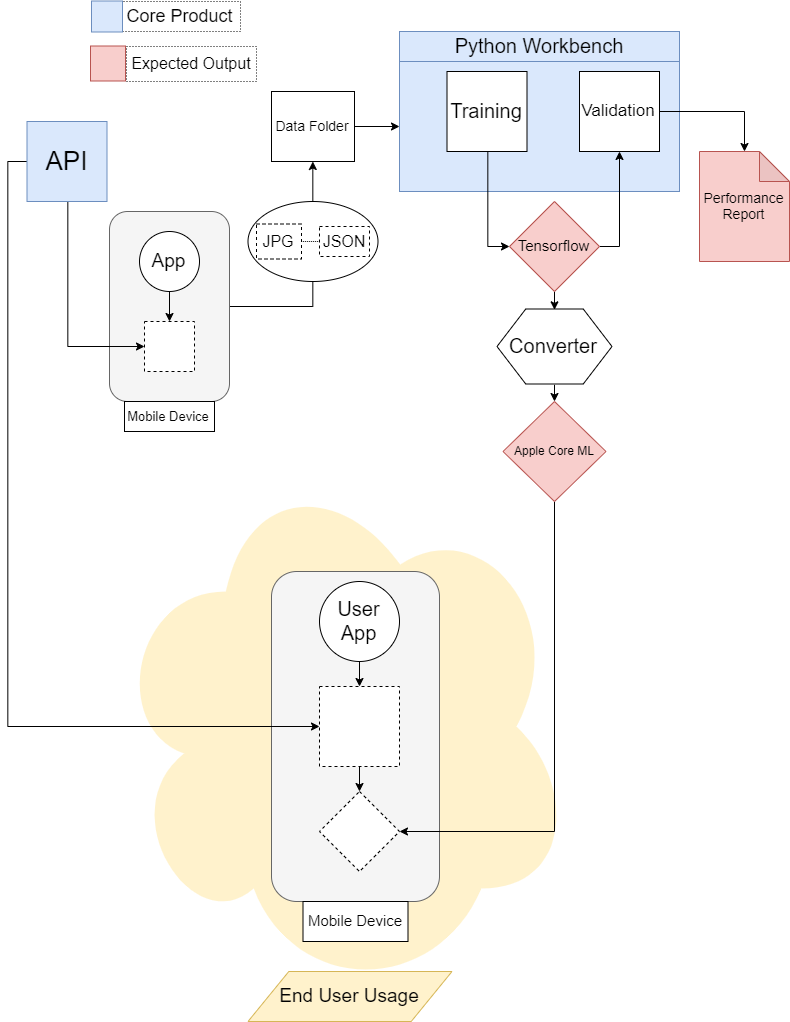

The diagram above was exported from draw.io. Its source (the exported page's mxGraphModel, read from the mxfile embedded in the PNG):
<mxGraphModel dx="1300" dy="715" grid="1" gridSize="10" guides="1" tooltips="1" connect="1" arrows="1" fold="1" page="1" pageScale="1" pageWidth="850" pageHeight="1100" math="0" shadow="0">
  <root>
    <mxCell id="0" />
    <mxCell id="1" parent="0" />
    <mxCell id="Pe-qBN5CamQAm4ExoNLD-54" value="" style="ellipse;shape=cloud;whiteSpace=wrap;html=1;dashed=1;fillColor=#fff2cc;strokeColor=none;" vertex="1" parent="1">
      <mxGeometry x="150" y="465" width="465" height="540" as="geometry" />
    </mxCell>
    <mxCell id="Pe-qBN5CamQAm4ExoNLD-44" value="" style="rounded=1;whiteSpace=wrap;html=1;fillColor=#f5f5f5;strokeColor=#666666;fontColor=#333333;" vertex="1" parent="1">
      <mxGeometry x="312" y="580" width="168" height="330" as="geometry" />
    </mxCell>
    <mxCell id="Pe-qBN5CamQAm4ExoNLD-23" style="edgeStyle=orthogonalEdgeStyle;rounded=0;orthogonalLoop=1;jettySize=auto;html=1;exitX=0.5;exitY=0;exitDx=0;exitDy=0;entryX=0.5;entryY=1;entryDx=0;entryDy=0;endArrow=classic;endFill=1;" edge="1" parent="1" source="Pe-qBN5CamQAm4ExoNLD-15" target="Pe-qBN5CamQAm4ExoNLD-22">
      <mxGeometry relative="1" as="geometry" />
    </mxCell>
    <mxCell id="Pe-qBN5CamQAm4ExoNLD-15" value="" style="ellipse;whiteSpace=wrap;html=1;" vertex="1" parent="1">
      <mxGeometry x="288.5" y="210" width="130" height="80" as="geometry" />
    </mxCell>
    <mxCell id="Pe-qBN5CamQAm4ExoNLD-18" style="edgeStyle=orthogonalEdgeStyle;rounded=0;orthogonalLoop=1;jettySize=auto;html=1;exitX=1;exitY=0.5;exitDx=0;exitDy=0;entryX=0.5;entryY=1;entryDx=0;entryDy=0;endArrow=none;endFill=0;" edge="1" parent="1" source="Pe-qBN5CamQAm4ExoNLD-6" target="Pe-qBN5CamQAm4ExoNLD-15">
      <mxGeometry relative="1" as="geometry" />
    </mxCell>
    <mxCell id="Pe-qBN5CamQAm4ExoNLD-6" value="" style="rounded=1;whiteSpace=wrap;html=1;fillColor=#f5f5f5;strokeColor=#666666;fontColor=#333333;" vertex="1" parent="1">
      <mxGeometry x="150" y="220" width="120" height="190" as="geometry" />
    </mxCell>
    <mxCell id="Pe-qBN5CamQAm4ExoNLD-4" value="" style="rounded=0;whiteSpace=wrap;html=1;fillColor=#dae8fc;strokeColor=#6c8ebf;" vertex="1" parent="1">
      <mxGeometry x="440" y="70" width="280" height="130" as="geometry" />
    </mxCell>
    <mxCell id="Pe-qBN5CamQAm4ExoNLD-9" style="edgeStyle=orthogonalEdgeStyle;rounded=0;orthogonalLoop=1;jettySize=auto;html=1;exitX=0.5;exitY=1;exitDx=0;exitDy=0;entryX=0;entryY=0.5;entryDx=0;entryDy=0;" edge="1" parent="1" source="Pe-qBN5CamQAm4ExoNLD-1" target="Pe-qBN5CamQAm4ExoNLD-8">
      <mxGeometry relative="1" as="geometry" />
    </mxCell>
    <mxCell id="Pe-qBN5CamQAm4ExoNLD-48" style="edgeStyle=orthogonalEdgeStyle;rounded=0;orthogonalLoop=1;jettySize=auto;html=1;exitX=0;exitY=0.5;exitDx=0;exitDy=0;entryX=0;entryY=0.5;entryDx=0;entryDy=0;startArrow=none;startFill=0;endArrow=classic;endFill=1;" edge="1" parent="1" source="Pe-qBN5CamQAm4ExoNLD-1" target="Pe-qBN5CamQAm4ExoNLD-46">
      <mxGeometry relative="1" as="geometry" />
    </mxCell>
    <mxCell id="Pe-qBN5CamQAm4ExoNLD-1" value="&lt;font style=&quot;font-size: 26px&quot;&gt;API&lt;/font&gt;" style="whiteSpace=wrap;html=1;aspect=fixed;fillColor=#dae8fc;strokeColor=#6c8ebf;" vertex="1" parent="1">
      <mxGeometry x="67.5" y="130" width="80" height="80" as="geometry" />
    </mxCell>
    <mxCell id="Pe-qBN5CamQAm4ExoNLD-27" style="edgeStyle=orthogonalEdgeStyle;rounded=0;orthogonalLoop=1;jettySize=auto;html=1;exitX=0.5;exitY=1;exitDx=0;exitDy=0;entryX=0;entryY=0.5;entryDx=0;entryDy=0;startArrow=none;startFill=0;endArrow=classic;endFill=1;" edge="1" parent="1" source="Pe-qBN5CamQAm4ExoNLD-2" target="Pe-qBN5CamQAm4ExoNLD-25">
      <mxGeometry relative="1" as="geometry" />
    </mxCell>
    <mxCell id="Pe-qBN5CamQAm4ExoNLD-2" value="&lt;font style=&quot;font-size: 20px&quot;&gt;Training&lt;/font&gt;" style="whiteSpace=wrap;html=1;aspect=fixed;" vertex="1" parent="1">
      <mxGeometry x="487.5" y="80" width="80" height="80" as="geometry" />
    </mxCell>
    <mxCell id="Pe-qBN5CamQAm4ExoNLD-33" style="edgeStyle=orthogonalEdgeStyle;rounded=0;orthogonalLoop=1;jettySize=auto;html=1;exitX=1;exitY=0.5;exitDx=0;exitDy=0;entryX=0.5;entryY=0;entryDx=0;entryDy=0;entryPerimeter=0;startArrow=none;startFill=0;endArrow=classic;endFill=1;" edge="1" parent="1" source="Pe-qBN5CamQAm4ExoNLD-3" target="Pe-qBN5CamQAm4ExoNLD-32">
      <mxGeometry relative="1" as="geometry" />
    </mxCell>
    <mxCell id="Pe-qBN5CamQAm4ExoNLD-3" value="&lt;font style=&quot;font-size: 17px&quot;&gt;Validation&lt;/font&gt;" style="whiteSpace=wrap;html=1;aspect=fixed;" vertex="1" parent="1">
      <mxGeometry x="620" y="80" width="80" height="80" as="geometry" />
    </mxCell>
    <mxCell id="Pe-qBN5CamQAm4ExoNLD-5" value="&lt;font style=&quot;font-size: 20px&quot;&gt;Python Workbench&lt;/font&gt;" style="rounded=0;whiteSpace=wrap;html=1;fillColor=#dae8fc;strokeColor=#6c8ebf;" vertex="1" parent="1">
      <mxGeometry x="440" y="40" width="280" height="30" as="geometry" />
    </mxCell>
    <mxCell id="Pe-qBN5CamQAm4ExoNLD-10" style="edgeStyle=orthogonalEdgeStyle;rounded=0;orthogonalLoop=1;jettySize=auto;html=1;exitX=0.5;exitY=1;exitDx=0;exitDy=0;entryX=0.5;entryY=0;entryDx=0;entryDy=0;" edge="1" parent="1" source="Pe-qBN5CamQAm4ExoNLD-7" target="Pe-qBN5CamQAm4ExoNLD-8">
      <mxGeometry relative="1" as="geometry" />
    </mxCell>
    <mxCell id="Pe-qBN5CamQAm4ExoNLD-7" value="&lt;font style=&quot;font-size: 19px&quot;&gt;App&lt;/font&gt;" style="ellipse;whiteSpace=wrap;html=1;aspect=fixed;" vertex="1" parent="1">
      <mxGeometry x="180" y="240" width="60" height="60" as="geometry" />
    </mxCell>
    <mxCell id="Pe-qBN5CamQAm4ExoNLD-8" value="" style="whiteSpace=wrap;html=1;aspect=fixed;dashed=1;" vertex="1" parent="1">
      <mxGeometry x="185" y="330" width="50" height="50" as="geometry" />
    </mxCell>
    <mxCell id="Pe-qBN5CamQAm4ExoNLD-17" style="edgeStyle=orthogonalEdgeStyle;rounded=0;orthogonalLoop=1;jettySize=auto;html=1;exitX=1;exitY=0.5;exitDx=0;exitDy=0;entryX=0;entryY=0.5;entryDx=0;entryDy=0;endArrow=none;endFill=0;dashed=1;dashPattern=1 1;" edge="1" parent="1" source="Pe-qBN5CamQAm4ExoNLD-13" target="Pe-qBN5CamQAm4ExoNLD-14">
      <mxGeometry relative="1" as="geometry" />
    </mxCell>
    <mxCell id="Pe-qBN5CamQAm4ExoNLD-13" value="&lt;font style=&quot;font-size: 16px&quot;&gt;JPG&lt;/font&gt;" style="rounded=0;whiteSpace=wrap;html=1;dashed=1;" vertex="1" parent="1">
      <mxGeometry x="297" y="232.5" width="45" height="35" as="geometry" />
    </mxCell>
    <mxCell id="Pe-qBN5CamQAm4ExoNLD-14" value="&lt;font style=&quot;font-size: 16px&quot;&gt;JSON&lt;/font&gt;" style="rounded=0;whiteSpace=wrap;html=1;dashed=1;" vertex="1" parent="1">
      <mxGeometry x="360" y="235" width="50" height="30" as="geometry" />
    </mxCell>
    <mxCell id="Pe-qBN5CamQAm4ExoNLD-24" style="edgeStyle=orthogonalEdgeStyle;rounded=0;orthogonalLoop=1;jettySize=auto;html=1;exitX=1;exitY=0.5;exitDx=0;exitDy=0;entryX=0;entryY=0.5;entryDx=0;entryDy=0;endArrow=classic;endFill=1;startArrow=none;startFill=0;" edge="1" parent="1" source="Pe-qBN5CamQAm4ExoNLD-22" target="Pe-qBN5CamQAm4ExoNLD-4">
      <mxGeometry relative="1" as="geometry" />
    </mxCell>
    <mxCell id="Pe-qBN5CamQAm4ExoNLD-22" value="&lt;font style=&quot;font-size: 14px&quot;&gt;Data Folder&lt;/font&gt;" style="rounded=0;whiteSpace=wrap;html=1;" vertex="1" parent="1">
      <mxGeometry x="312" y="100" width="83" height="70" as="geometry" />
    </mxCell>
    <mxCell id="Pe-qBN5CamQAm4ExoNLD-30" style="edgeStyle=orthogonalEdgeStyle;rounded=0;orthogonalLoop=1;jettySize=auto;html=1;exitX=0.5;exitY=1;exitDx=0;exitDy=0;entryX=0.5;entryY=0;entryDx=0;entryDy=0;startArrow=none;startFill=0;endArrow=classic;endFill=1;" edge="1" parent="1" source="Pe-qBN5CamQAm4ExoNLD-25" target="Pe-qBN5CamQAm4ExoNLD-29">
      <mxGeometry relative="1" as="geometry" />
    </mxCell>
    <mxCell id="Pe-qBN5CamQAm4ExoNLD-35" style="edgeStyle=orthogonalEdgeStyle;rounded=0;orthogonalLoop=1;jettySize=auto;html=1;exitX=1;exitY=0.5;exitDx=0;exitDy=0;entryX=0.5;entryY=1;entryDx=0;entryDy=0;startArrow=none;startFill=0;endArrow=classic;endFill=1;" edge="1" parent="1" source="Pe-qBN5CamQAm4ExoNLD-25" target="Pe-qBN5CamQAm4ExoNLD-3">
      <mxGeometry relative="1" as="geometry" />
    </mxCell>
    <mxCell id="Pe-qBN5CamQAm4ExoNLD-25" value="&lt;font style=&quot;font-size: 15px&quot;&gt;Tensorflow&lt;/font&gt;" style="rhombus;whiteSpace=wrap;html=1;fillColor=#f8cecc;strokeColor=#b85450;" vertex="1" parent="1">
      <mxGeometry x="550" y="210" width="90" height="90" as="geometry" />
    </mxCell>
    <mxCell id="Pe-qBN5CamQAm4ExoNLD-52" style="edgeStyle=orthogonalEdgeStyle;rounded=0;orthogonalLoop=1;jettySize=auto;html=1;exitX=0.5;exitY=1;exitDx=0;exitDy=0;entryX=1;entryY=0.5;entryDx=0;entryDy=0;startArrow=none;startFill=0;endArrow=classic;endFill=1;" edge="1" parent="1" source="Pe-qBN5CamQAm4ExoNLD-26" target="Pe-qBN5CamQAm4ExoNLD-51">
      <mxGeometry relative="1" as="geometry" />
    </mxCell>
    <mxCell id="Pe-qBN5CamQAm4ExoNLD-26" value="Apple Core ML" style="rhombus;whiteSpace=wrap;html=1;fillColor=#f8cecc;strokeColor=#b85450;" vertex="1" parent="1">
      <mxGeometry x="543.5" y="410" width="103" height="100" as="geometry" />
    </mxCell>
    <mxCell id="Pe-qBN5CamQAm4ExoNLD-31" style="edgeStyle=orthogonalEdgeStyle;rounded=0;orthogonalLoop=1;jettySize=auto;html=1;exitX=0.5;exitY=1;exitDx=0;exitDy=0;entryX=0.5;entryY=0;entryDx=0;entryDy=0;startArrow=none;startFill=0;endArrow=classic;endFill=1;" edge="1" parent="1" source="Pe-qBN5CamQAm4ExoNLD-29" target="Pe-qBN5CamQAm4ExoNLD-26">
      <mxGeometry relative="1" as="geometry" />
    </mxCell>
    <mxCell id="Pe-qBN5CamQAm4ExoNLD-29" value="&lt;font style=&quot;font-size: 20px&quot;&gt;Converter&lt;/font&gt;" style="shape=hexagon;perimeter=hexagonPerimeter2;whiteSpace=wrap;html=1;" vertex="1" parent="1">
      <mxGeometry x="537.5" y="317.5" width="115" height="75" as="geometry" />
    </mxCell>
    <mxCell id="Pe-qBN5CamQAm4ExoNLD-32" value="&lt;font style=&quot;font-size: 14px&quot;&gt;Performance&lt;br&gt;Report&lt;/font&gt;" style="shape=note;whiteSpace=wrap;html=1;backgroundOutline=1;darkOpacity=0.05;fillColor=#f8cecc;strokeColor=#b85450;" vertex="1" parent="1">
      <mxGeometry x="740" y="160" width="90" height="110" as="geometry" />
    </mxCell>
    <mxCell id="Pe-qBN5CamQAm4ExoNLD-34" value="&lt;font style=&quot;font-size: 13px&quot;&gt;Mobile Device&lt;/font&gt;" style="rounded=0;whiteSpace=wrap;html=1;" vertex="1" parent="1">
      <mxGeometry x="165" y="410" width="90" height="30" as="geometry" />
    </mxCell>
    <mxCell id="Pe-qBN5CamQAm4ExoNLD-37" value="&lt;font style=&quot;font-size: 18px&quot;&gt;Core Product&lt;/font&gt;" style="rounded=0;whiteSpace=wrap;html=1;dashed=1;dashPattern=1 2;" vertex="1" parent="1">
      <mxGeometry x="161" y="10" width="120" height="30" as="geometry" />
    </mxCell>
    <mxCell id="Pe-qBN5CamQAm4ExoNLD-38" value="" style="whiteSpace=wrap;html=1;aspect=fixed;fillColor=#dae8fc;strokeColor=#6c8ebf;" vertex="1" parent="1">
      <mxGeometry x="132" y="9.5" width="31" height="31" as="geometry" />
    </mxCell>
    <mxCell id="Pe-qBN5CamQAm4ExoNLD-39" value="&lt;font style=&quot;font-size: 16px&quot;&gt;Expected Output&lt;/font&gt;" style="rounded=0;whiteSpace=wrap;html=1;dashed=1;dashPattern=1 2;" vertex="1" parent="1">
      <mxGeometry x="167" y="55" width="130" height="35" as="geometry" />
    </mxCell>
    <mxCell id="Pe-qBN5CamQAm4ExoNLD-40" value="" style="whiteSpace=wrap;html=1;aspect=fixed;fillColor=#f8cecc;strokeColor=#b85450;" vertex="1" parent="1">
      <mxGeometry x="131" y="54.5" width="35" height="35" as="geometry" />
    </mxCell>
    <mxCell id="Pe-qBN5CamQAm4ExoNLD-53" style="edgeStyle=orthogonalEdgeStyle;rounded=0;orthogonalLoop=1;jettySize=auto;html=1;exitX=0.5;exitY=1;exitDx=0;exitDy=0;entryX=0.5;entryY=0;entryDx=0;entryDy=0;startArrow=none;startFill=0;endArrow=classic;endFill=1;" edge="1" parent="1" source="Pe-qBN5CamQAm4ExoNLD-46" target="Pe-qBN5CamQAm4ExoNLD-51">
      <mxGeometry relative="1" as="geometry" />
    </mxCell>
    <mxCell id="Pe-qBN5CamQAm4ExoNLD-46" value="" style="whiteSpace=wrap;html=1;aspect=fixed;dashed=1;" vertex="1" parent="1">
      <mxGeometry x="360" y="695" width="80" height="80" as="geometry" />
    </mxCell>
    <mxCell id="Pe-qBN5CamQAm4ExoNLD-50" style="edgeStyle=orthogonalEdgeStyle;rounded=0;orthogonalLoop=1;jettySize=auto;html=1;exitX=0.5;exitY=1;exitDx=0;exitDy=0;entryX=0.5;entryY=0;entryDx=0;entryDy=0;startArrow=none;startFill=0;endArrow=classic;endFill=1;" edge="1" parent="1" source="Pe-qBN5CamQAm4ExoNLD-49" target="Pe-qBN5CamQAm4ExoNLD-46">
      <mxGeometry relative="1" as="geometry" />
    </mxCell>
    <mxCell id="Pe-qBN5CamQAm4ExoNLD-49" value="&lt;font style=&quot;font-size: 20px&quot;&gt;User&lt;br&gt;App&lt;/font&gt;" style="ellipse;whiteSpace=wrap;html=1;aspect=fixed;" vertex="1" parent="1">
      <mxGeometry x="360" y="590" width="80" height="80" as="geometry" />
    </mxCell>
    <mxCell id="Pe-qBN5CamQAm4ExoNLD-51" value="" style="rhombus;whiteSpace=wrap;html=1;dashed=1;" vertex="1" parent="1">
      <mxGeometry x="360" y="800" width="80" height="80" as="geometry" />
    </mxCell>
    <mxCell id="Pe-qBN5CamQAm4ExoNLD-55" value="&lt;font style=&quot;font-size: 15px&quot;&gt;Mobile Device&lt;/font&gt;" style="rounded=0;whiteSpace=wrap;html=1;" vertex="1" parent="1">
      <mxGeometry x="343.5" y="910" width="105" height="40" as="geometry" />
    </mxCell>
    <mxCell id="Pe-qBN5CamQAm4ExoNLD-57" value="&lt;font style=&quot;font-size: 19px&quot;&gt;End User Usage&lt;/font&gt;" style="shape=parallelogram;perimeter=parallelogramPerimeter;whiteSpace=wrap;html=1;fillColor=#fff2cc;strokeColor=#d6b656;" vertex="1" parent="1">
      <mxGeometry x="288.5" y="980" width="204" height="50" as="geometry" />
    </mxCell>
  </root>
</mxGraphModel>